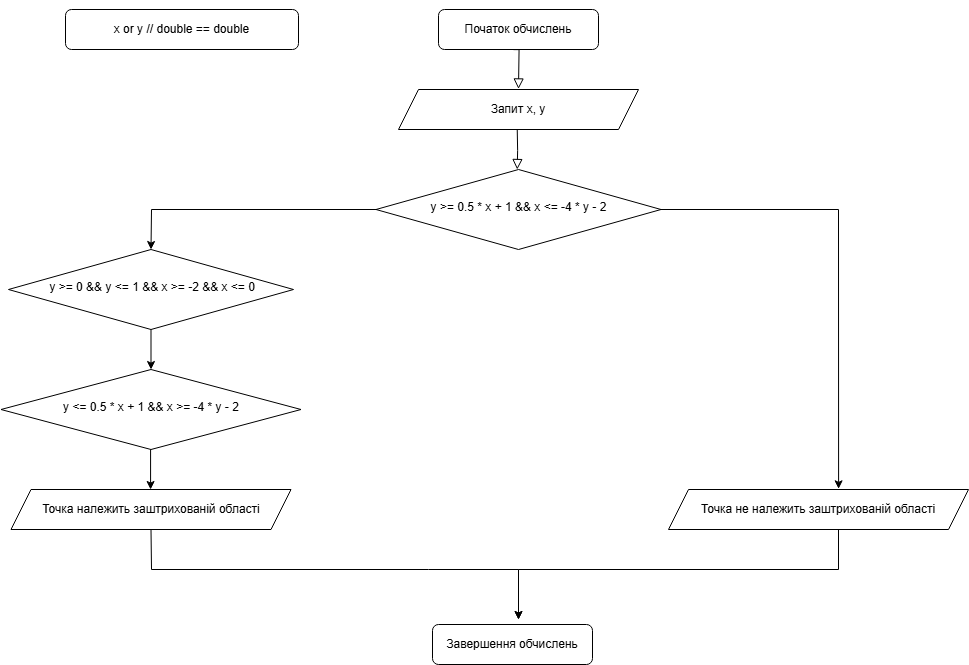

The diagram above was exported from draw.io. Its source (the exported page's mxGraphModel, read from the mxfile embedded in the PNG):
<mxGraphModel dx="2876" dy="2283" grid="1" gridSize="10" guides="1" tooltips="1" connect="1" arrows="1" fold="1" page="1" pageScale="1" pageWidth="827" pageHeight="1169" math="0" shadow="0">
  <root>
    <mxCell id="WIyWlLk6GJQsqaUBKTNV-0" />
    <mxCell id="WIyWlLk6GJQsqaUBKTNV-1" parent="WIyWlLk6GJQsqaUBKTNV-0" />
    <mxCell id="WIyWlLk6GJQsqaUBKTNV-2" value="" style="rounded=0;html=1;jettySize=auto;orthogonalLoop=1;fontSize=11;endArrow=block;endFill=0;endSize=8;strokeWidth=1;shadow=0;labelBackgroundColor=none;edgeStyle=orthogonalEdgeStyle;exitX=0.5;exitY=1;exitDx=0;exitDy=0;entryX=0.455;entryY=-0.014;entryDx=0;entryDy=0;entryPerimeter=0;" parent="WIyWlLk6GJQsqaUBKTNV-1" edge="1">
      <mxGeometry relative="1" as="geometry">
        <mxPoint x="55" y="-40" as="sourcePoint" />
        <mxPoint x="40" y="39.440000000000055" as="targetPoint" />
      </mxGeometry>
    </mxCell>
    <mxCell id="WIyWlLk6GJQsqaUBKTNV-3" value="Початок обчислень" style="rounded=1;whiteSpace=wrap;html=1;fontSize=12;glass=0;strokeWidth=1;shadow=0;" parent="WIyWlLk6GJQsqaUBKTNV-1" vertex="1">
      <mxGeometry x="-40" y="-40" width="160" height="40" as="geometry" />
    </mxCell>
    <mxCell id="WIyWlLk6GJQsqaUBKTNV-6" value="y &amp;lt;= 0.5 * x + 1 &amp;amp;&amp;amp; x &amp;gt;= -4 * y - 2" style="rhombus;whiteSpace=wrap;html=1;shadow=0;fontFamily=Helvetica;fontSize=12;align=center;strokeWidth=1;spacing=6;spacingTop=-4;" parent="WIyWlLk6GJQsqaUBKTNV-1" vertex="1">
      <mxGeometry x="-477.5" y="320" width="300" height="80" as="geometry" />
    </mxCell>
    <mxCell id="6U3FOnUKgzx4fA-w9QIP-1" value="Запит х, y" style="shape=parallelogram;perimeter=parallelogramPerimeter;whiteSpace=wrap;html=1;fixedSize=1;" vertex="1" parent="WIyWlLk6GJQsqaUBKTNV-1">
      <mxGeometry x="-80" y="40" width="240" height="40" as="geometry" />
    </mxCell>
    <mxCell id="6U3FOnUKgzx4fA-w9QIP-3" value="" style="rounded=0;html=1;jettySize=auto;orthogonalLoop=1;fontSize=11;endArrow=block;endFill=0;endSize=8;strokeWidth=1;shadow=0;labelBackgroundColor=none;edgeStyle=orthogonalEdgeStyle;exitX=0.5;exitY=1;exitDx=0;exitDy=0;" edge="1" parent="WIyWlLk6GJQsqaUBKTNV-1">
      <mxGeometry relative="1" as="geometry">
        <mxPoint x="38.74000000000001" y="80" as="sourcePoint" />
        <mxPoint x="38.74000000000001" y="120" as="targetPoint" />
      </mxGeometry>
    </mxCell>
    <mxCell id="6U3FOnUKgzx4fA-w9QIP-24" value="&amp;nbsp;y &amp;gt;= 0 &amp;amp;&amp;amp; y &amp;lt;= 1 &amp;amp;&amp;amp; x &amp;gt;= -2 &amp;amp;&amp;amp; x &amp;lt;= 0" style="rhombus;whiteSpace=wrap;html=1;shadow=0;fontFamily=Helvetica;fontSize=12;align=center;strokeWidth=1;spacing=6;spacingTop=-4;" vertex="1" parent="WIyWlLk6GJQsqaUBKTNV-1">
      <mxGeometry x="-470" y="200" width="285" height="80" as="geometry" />
    </mxCell>
    <mxCell id="6U3FOnUKgzx4fA-w9QIP-43" value="Точка не належить заштрихованій області" style="shape=parallelogram;perimeter=parallelogramPerimeter;whiteSpace=wrap;html=1;fixedSize=1;" vertex="1" parent="WIyWlLk6GJQsqaUBKTNV-1">
      <mxGeometry x="190" y="440" width="300" height="40" as="geometry" />
    </mxCell>
    <mxCell id="6U3FOnUKgzx4fA-w9QIP-44" value="Завершення обчислень" style="rounded=1;whiteSpace=wrap;html=1;fontSize=12;glass=0;strokeWidth=1;shadow=0;" vertex="1" parent="WIyWlLk6GJQsqaUBKTNV-1">
      <mxGeometry x="-46" y="575" width="160" height="40" as="geometry" />
    </mxCell>
    <mxCell id="6U3FOnUKgzx4fA-w9QIP-55" value="Точка належить заштрихованій області" style="shape=parallelogram;perimeter=parallelogramPerimeter;whiteSpace=wrap;html=1;fixedSize=1;" vertex="1" parent="WIyWlLk6GJQsqaUBKTNV-1">
      <mxGeometry x="-467.5" y="440" width="280" height="40" as="geometry" />
    </mxCell>
    <mxCell id="6U3FOnUKgzx4fA-w9QIP-58" value="" style="endArrow=classic;html=1;rounded=0;exitX=0;exitY=0.5;exitDx=0;exitDy=0;entryX=0.5;entryY=0;entryDx=0;entryDy=0;" edge="1" parent="WIyWlLk6GJQsqaUBKTNV-1" source="6U3FOnUKgzx4fA-w9QIP-62" target="6U3FOnUKgzx4fA-w9QIP-24">
      <mxGeometry relative="1" as="geometry">
        <mxPoint x="-30" y="480" as="sourcePoint" />
        <mxPoint x="-320" y="160" as="targetPoint" />
        <Array as="points">
          <mxPoint x="-327" y="160" />
        </Array>
      </mxGeometry>
    </mxCell>
    <mxCell id="6U3FOnUKgzx4fA-w9QIP-62" value="y &amp;gt;= 0.5 * x + 1 &amp;amp;&amp;amp; x &amp;lt;= -4 * y - 2" style="rhombus;whiteSpace=wrap;html=1;shadow=0;fontFamily=Helvetica;fontSize=12;align=center;strokeWidth=1;spacing=6;spacingTop=-4;" vertex="1" parent="WIyWlLk6GJQsqaUBKTNV-1">
      <mxGeometry x="-102.5" y="120" width="285" height="80" as="geometry" />
    </mxCell>
    <mxCell id="6U3FOnUKgzx4fA-w9QIP-70" value="" style="endArrow=classic;html=1;rounded=0;exitX=0.5;exitY=1;exitDx=0;exitDy=0;entryX=0.5;entryY=0;entryDx=0;entryDy=0;" edge="1" parent="WIyWlLk6GJQsqaUBKTNV-1" source="6U3FOnUKgzx4fA-w9QIP-24" target="WIyWlLk6GJQsqaUBKTNV-6">
      <mxGeometry relative="1" as="geometry">
        <mxPoint x="-20" y="490" as="sourcePoint" />
        <mxPoint x="80" y="490" as="targetPoint" />
      </mxGeometry>
    </mxCell>
    <mxCell id="6U3FOnUKgzx4fA-w9QIP-71" value="" style="endArrow=classic;html=1;rounded=0;exitX=1;exitY=0.5;exitDx=0;exitDy=0;entryX=0.567;entryY=-0.017;entryDx=0;entryDy=0;entryPerimeter=0;" edge="1" parent="WIyWlLk6GJQsqaUBKTNV-1" source="6U3FOnUKgzx4fA-w9QIP-62" target="6U3FOnUKgzx4fA-w9QIP-43">
      <mxGeometry relative="1" as="geometry">
        <mxPoint x="-10" y="500" as="sourcePoint" />
        <mxPoint x="90" y="500" as="targetPoint" />
        <Array as="points">
          <mxPoint x="360" y="160" />
        </Array>
      </mxGeometry>
    </mxCell>
    <mxCell id="6U3FOnUKgzx4fA-w9QIP-72" value="" style="endArrow=classic;html=1;rounded=0;exitX=0.5;exitY=1;exitDx=0;exitDy=0;" edge="1" parent="WIyWlLk6GJQsqaUBKTNV-1" source="6U3FOnUKgzx4fA-w9QIP-55">
      <mxGeometry relative="1" as="geometry">
        <mxPoint y="510" as="sourcePoint" />
        <mxPoint x="40" y="570" as="targetPoint" />
        <Array as="points">
          <mxPoint x="-327" y="520" />
          <mxPoint x="-50" y="520" />
          <mxPoint x="40" y="520" />
        </Array>
      </mxGeometry>
    </mxCell>
    <mxCell id="6U3FOnUKgzx4fA-w9QIP-74" value="" style="endArrow=classic;html=1;rounded=0;exitX=0.5;exitY=1;exitDx=0;exitDy=0;entryX=0.5;entryY=0;entryDx=0;entryDy=0;" edge="1" parent="WIyWlLk6GJQsqaUBKTNV-1">
      <mxGeometry relative="1" as="geometry">
        <mxPoint x="-327.92" y="400" as="sourcePoint" />
        <mxPoint x="-327.92" y="440" as="targetPoint" />
      </mxGeometry>
    </mxCell>
    <mxCell id="6U3FOnUKgzx4fA-w9QIP-77" value="" style="endArrow=classic;html=1;rounded=0;exitX=0.5;exitY=1;exitDx=0;exitDy=0;" edge="1" parent="WIyWlLk6GJQsqaUBKTNV-1">
      <mxGeometry relative="1" as="geometry">
        <mxPoint x="359.99999999999994" y="480" as="sourcePoint" />
        <mxPoint x="40" y="570" as="targetPoint" />
        <Array as="points">
          <mxPoint x="360" y="520" />
          <mxPoint x="40" y="520" />
        </Array>
      </mxGeometry>
    </mxCell>
    <mxCell id="6U3FOnUKgzx4fA-w9QIP-79" value="x or y // double == double" style="rounded=1;whiteSpace=wrap;html=1;fontSize=12;glass=0;strokeWidth=1;shadow=0;" vertex="1" parent="WIyWlLk6GJQsqaUBKTNV-1">
      <mxGeometry x="-413" y="-40" width="233" height="40" as="geometry" />
    </mxCell>
  </root>
</mxGraphModel>